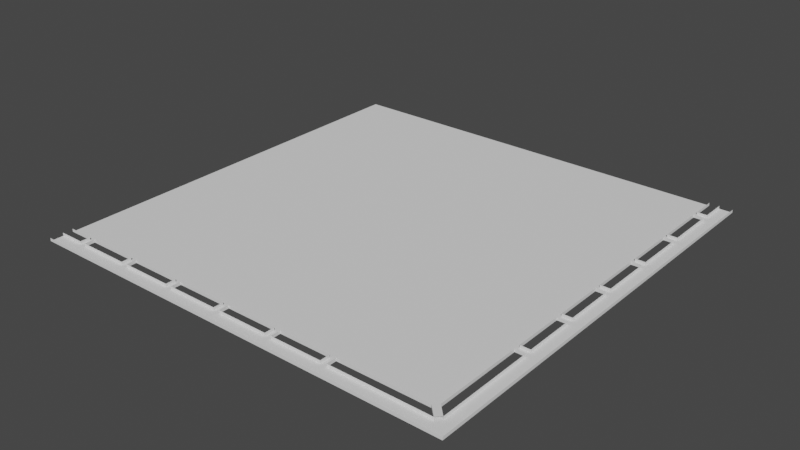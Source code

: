 # Source: FloorTile.blend  (saved by Blender 2.80.75; exported with 4.5.12 LTS)
import bpy
from mathutils import Matrix  # noqa: F401  (used for matrix-valued properties, if any)

bpy.ops.wm.read_factory_settings(use_empty=True)
scene = bpy.context.scene
scene.name = 'Scene'

# ---- collections
col_collection = bpy.data.collections.new('Collection'); scene.collection.children.link(col_collection)

# ---- world
world_world = bpy.data.worlds.new('World'); scene.world = world_world
world_world.use_nodes = True; world_world.node_tree.nodes.clear()
_N = world_world.node_tree.nodes; _L = world_world.node_tree.links
n0 = _N.new('ShaderNodeOutputWorld'); n0.name = 'World Output'; n0.location = (300, 300)
n1 = _N.new('ShaderNodeBackground'); n1.name = 'Background'; n1.location = (10, 300)
n1.inputs[0].default_value = (0.05088, 0.05088, 0.05088, 1.0)
_L.new(n1.outputs[0], n0.inputs[0])
n0.is_active_output = True
world_world.color = (0.05088, 0.05088, 0.05088)
world_world.use_sun_shadow = False
world_world.sun_shadow_jitter_overblur = 0.0

# ---- meshes
me_world_mesh_362 = bpy.data.meshes.new('world_mesh.362')
me_world_mesh_362.from_pydata([(0.0, -200.0, 0.0), (200.0, -200.0, 0.0), (191.9, -194.0, 0.0), (187.3, -189.4, 0.0), (189.4, -187.3, 0.0), (1.788e-07, -189.4, 0.0), (11.7, -189.4, 0.0), (11.7, -194.0, 0.0), (0.0, -194.0, 0.0), (14.7, -194.0, 0.0), (38.1, -194.0, 0.0), (38.1, -189.4, 0.0), (14.7, -189.4, 0.0), (41.1, -194.0, 0.0), (64.5, -194.0, 0.0), (64.5, -189.4, 0.0), (41.1, -189.4, 0.0), (67.5, -194.0, 0.0), (90.9, -194.0, 0.0), (90.9, -189.4, 0.0), (67.5, -189.4, 0.0), (93.9, -194.0, 0.0), (117.3, -194.0, 0.0), (117.3, -189.4, 0.0), (93.9, -189.4, 0.0), (120.3, -194.0, 0.0), (143.7, -194.0, 0.0), (143.7, -189.4, 0.0), (120.3, -189.4, 0.0), (146.7, -194.0, 0.0), (146.7, -189.4, 0.0), (189.4, -11.7, 0.0), (194.0, -11.7, 0.0), (194.0, 0.0, 0.0), (194.0, -14.7, 0.0), (194.0, -38.1, 0.0), (189.4, -38.1, 0.0), (189.4, -14.7, 0.0), (194.0, -41.1, 0.0), (194.0, -64.5, 0.0), (189.4, -64.5, 0.0), (189.4, -41.1, 0.0), (194.0, -67.5, 0.0), (194.0, -90.9, 0.0), (189.4, -90.9, 0.0), (189.4, -67.5, 0.0), (194.0, -93.9, 0.0), (194.0, -117.3, 0.0), (189.4, -117.3, 0.0), (189.4, -93.9, 0.0), (194.0, -120.3, 0.0), (194.0, -143.7, 0.0), (189.4, -143.7, 0.0), (189.4, -120.3, 0.0), (194.0, -146.7, 0.0), (194.0, -191.9, 0.0), (189.4, -146.7, 0.0), (0.0, -200.0, 1.39), (200.0, -200.0, 1.39), (200.0, 0.0, 1.39), (191.9, -194.0, 1.39), (187.3, -189.4, 1.39), (189.4, -187.3, 1.39), (1.788e-07, -189.4, 1.39), (11.7, -189.4, 1.39), (11.7, -194.0, 1.39), (0.0, -194.0, 1.39), (14.7, -194.0, 1.39), (38.1, -194.0, 1.39), (38.1, -189.4, 1.39), (14.7, -189.4, 1.39), (41.1, -194.0, 1.39), (64.5, -194.0, 1.39), (64.5, -189.4, 1.39), (41.1, -189.4, 1.39), (67.5, -194.0, 1.39), (90.9, -194.0, 1.39), (90.9, -189.4, 1.39), (67.5, -189.4, 1.39), (93.9, -194.0, 1.39), (117.3, -194.0, 1.39), (117.3, -189.4, 1.39), (93.9, -189.4, 1.39), (120.3, -194.0, 1.39), (143.7, -194.0, 1.39), (143.7, -189.4, 1.39), (120.3, -189.4, 1.39), (146.7, -194.0, 1.39), (146.7, -189.4, 1.39), (189.4, 4.172e-07, 1.39), (189.4, -11.7, 1.39), (194.0, -11.7, 1.39), (194.0, 0.0, 1.39), (194.0, -14.7, 1.39), (194.0, -38.1, 1.39), (189.4, -38.1, 1.39), (189.4, -14.7, 1.39), (194.0, -41.1, 1.39), (194.0, -64.5, 1.39), (189.4, -64.5, 1.39), (189.4, -41.1, 1.39), (194.0, -67.5, 1.39), (194.0, -90.9, 1.39), (189.4, -90.9, 1.39), (189.4, -67.5, 1.39), (194.0, -93.9, 1.39), (194.0, -117.3, 1.39), (189.4, -117.3, 1.39), (189.4, -93.9, 1.39), (194.0, -120.3, 1.39), (194.0, -143.7, 1.39), (189.4, -143.7, 1.39), (189.4, -120.3, 1.39), (194.0, -146.7, 1.39), (194.0, -191.9, 1.39), (189.4, -146.7, 1.39), (1.788e-07, 0.0, 0.0), (189.4, 0.0, 0.0), (200.0, 0.0, 0.0)], [], [(44, 45, 104, 103), (19, 77, 78, 20), (42, 101, 104, 45), (17, 20, 78, 75), (46, 47, 106, 105), (21, 79, 80, 22), (47, 48, 107, 106), (22, 80, 81, 23), (48, 49, 108, 107), (23, 81, 82, 24), (46, 105, 108, 49), (21, 24, 82, 79), (50, 51, 110, 109), (25, 83, 84, 26), (51, 52, 111, 110), (26, 84, 85, 27), (52, 53, 112, 111), (27, 85, 86, 28), (50, 109, 112, 53), (25, 28, 86, 83), (54, 55, 114, 113), (30, 88, 87, 29), (0, 1, 58, 57), (56, 54, 113, 115), (29, 87, 60, 2), (1, 118, 59, 58), (55, 4, 62, 114), (3, 61, 88, 30), (2, 60, 61, 3), (4, 56, 115, 62), (117, 89, 90, 31), (5, 6, 64, 63), (31, 90, 91, 32), (6, 7, 65, 64), (32, 91, 92, 33), (7, 8, 66, 65), (34, 35, 94, 93), (9, 67, 68, 10), (35, 36, 95, 94), (10, 68, 69, 11), (36, 37, 96, 95), (11, 69, 70, 12), (34, 93, 96, 37), (9, 12, 70, 67), (38, 39, 98, 97), (13, 71, 72, 14), (39, 40, 99, 98), (14, 72, 73, 15), (40, 41, 100, 99), (15, 73, 74, 16), (38, 97, 100, 41), (13, 16, 74, 71), (42, 43, 102, 101), (17, 75, 76, 18), (43, 44, 103, 102), (18, 76, 77, 19), (0, 18, 21), (6, 5, 116), (31, 116, 117), (31, 37, 116), (32, 118, 34), (34, 31, 32), (34, 37, 31), (116, 37, 36), (116, 41, 40), (34, 118, 35), (35, 118, 38), (38, 36, 35), (38, 41, 36), (56, 4, 30), (38, 118, 39), (44, 20, 45), (39, 118, 42), (42, 40, 39), (42, 45, 40), (0, 10, 13), (42, 118, 43), (53, 52, 27), (43, 118, 46), (46, 44, 43), (46, 49, 44), (11, 12, 116), (1, 47, 46), (44, 49, 19), (1, 50, 47), (50, 53, 47), (48, 53, 28), (12, 6, 116), (118, 1, 46), (1, 51, 50), (1, 54, 51), (54, 52, 51), (54, 56, 52), (1, 55, 54), (116, 40, 45), (55, 3, 4), (3, 30, 4), (55, 2, 3), (27, 52, 30), (29, 27, 30), (20, 15, 116), (29, 26, 27), (24, 48, 23), (25, 22, 28), (22, 23, 28), (53, 48, 47), (20, 44, 19), (21, 19, 24), (23, 48, 28), (21, 18, 19), (45, 20, 116), (17, 15, 20), (15, 16, 116), (17, 14, 15), (24, 19, 49), (13, 11, 16), (48, 24, 49), (13, 10, 11), (0, 8, 7), (9, 6, 12), (0, 7, 9), (9, 7, 6), (1, 2, 55), (1, 29, 2), (1, 26, 29), (1, 25, 26), (1, 22, 25), (1, 21, 22), (1, 0, 21), (16, 11, 116), (52, 56, 30), (0, 17, 18), (0, 14, 17), (0, 13, 14), (116, 36, 41), (0, 9, 10), (32, 33, 118), (28, 53, 27), (61, 60, 114, 62)])
me_world_mesh_362.use_remesh_preserve_volume = False
me_world_mesh_362.use_remesh_preserve_attributes = False
me_world_mesh_362.use_mirror_vertex_groups = False
me_world_mesh_362.update()

# ---- objects
ob_turtle_world = bpy.data.objects.new('turtle_world', me_world_mesh_362)

# ---- transforms, parenting, visibility, modifiers, constraints
ob_turtle_world.location = (0.5, 0.8, 0.0)
ob_turtle_world.lineart.crease_threshold = 0.0

# ---- collection membership
col_collection.objects.link(ob_turtle_world)

# ---- scene / render settings (as saved in the file)
scene.frame_start = 1; scene.frame_end = 250; scene.frame_set(1)
scene.render.engine = 'BLENDER_EEVEE_NEXT'
scene.cycles.use_denoising = False
scene.cycles.samples = 128
scene.cycles.sampling_pattern = 'TABULATED_SOBOL'
scene.cycles.use_adaptive_sampling = False
scene.cycles.use_light_tree = False
scene.view_settings.view_transform = 'Filmic'
scene.unit_settings.scale_length = 0.001
bpy.context.view_layer.update()

# ---- added for rendering (the .blend has no active camera and no usable light): camera, sun
cam_auto = bpy.data.cameras.new('AutoCamera')
cam_auto.lens = 50.0
cam_auto.sensor_width = 36.0
cam_auto.clip_end = 4592.75
ob_auto_camera = bpy.data.objects.new('AutoCamera', cam_auto)
scene.collection.objects.link(ob_auto_camera)
ob_auto_camera.location = (362.196, -413.235, 210.052)
ob_auto_camera.rotation_euler = (1.09748, -7.21219e-08, 0.694738)
scene.camera = ob_auto_camera
light_auto_sun = bpy.data.lights.new('AutoSun', 'SUN')
light_auto_sun.energy = 3.0
light_auto_sun.angle = 0.0523599
ob_auto_sun = bpy.data.objects.new('AutoSun', light_auto_sun)
scene.collection.objects.link(ob_auto_sun)
ob_auto_sun.rotation_euler = (0.872665, 0.174533, 0.523599)
bpy.context.view_layer.update()
